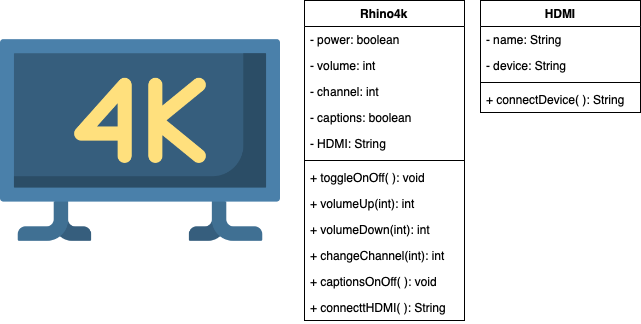

The diagram above was exported from draw.io. Its source (the exported page's mxGraphModel, read from the mxfile embedded in the PNG):
<mxGraphModel dx="681" dy="559" grid="1" gridSize="10" guides="1" tooltips="1" connect="1" arrows="1" fold="1" page="1" pageScale="1" pageWidth="827" pageHeight="1169" math="0" shadow="0">
  <root>
    <mxCell id="0" />
    <mxCell id="1" parent="0" />
    <mxCell id="QLOzmie9fKltjJZMCF4d-1" value="" style="shape=image;verticalLabelPosition=bottom;labelBackgroundColor=#ffffff;verticalAlign=top;aspect=fixed;imageAspect=0;image=data:image/png,(base64 omitted: 14372 chars);" vertex="1" parent="1">
      <mxGeometry x="30" y="80" width="280" height="280" as="geometry" />
    </mxCell>
    <mxCell id="QLOzmie9fKltjJZMCF4d-2" value="Rhino4k" style="swimlane;fontStyle=1;align=center;verticalAlign=top;childLayout=stackLayout;horizontal=1;startSize=26;horizontalStack=0;resizeParent=1;resizeParentMax=0;resizeLast=0;collapsible=1;marginBottom=0;" vertex="1" parent="1">
      <mxGeometry x="334" y="80" width="160" height="320" as="geometry" />
    </mxCell>
    <mxCell id="QLOzmie9fKltjJZMCF4d-3" value="- power: boolean" style="text;strokeColor=none;fillColor=none;align=left;verticalAlign=top;spacingLeft=4;spacingRight=4;overflow=hidden;rotatable=0;points=[[0,0.5],[1,0.5]];portConstraint=eastwest;" vertex="1" parent="QLOzmie9fKltjJZMCF4d-2">
      <mxGeometry y="26" width="160" height="26" as="geometry" />
    </mxCell>
    <mxCell id="QLOzmie9fKltjJZMCF4d-7" value="- volume: int" style="text;strokeColor=none;fillColor=none;align=left;verticalAlign=top;spacingLeft=4;spacingRight=4;overflow=hidden;rotatable=0;points=[[0,0.5],[1,0.5]];portConstraint=eastwest;" vertex="1" parent="QLOzmie9fKltjJZMCF4d-2">
      <mxGeometry y="52" width="160" height="26" as="geometry" />
    </mxCell>
    <mxCell id="QLOzmie9fKltjJZMCF4d-8" value="- channel: int" style="text;strokeColor=none;fillColor=none;align=left;verticalAlign=top;spacingLeft=4;spacingRight=4;overflow=hidden;rotatable=0;points=[[0,0.5],[1,0.5]];portConstraint=eastwest;" vertex="1" parent="QLOzmie9fKltjJZMCF4d-2">
      <mxGeometry y="78" width="160" height="26" as="geometry" />
    </mxCell>
    <mxCell id="QLOzmie9fKltjJZMCF4d-11" value="- captions: boolean" style="text;strokeColor=none;fillColor=none;align=left;verticalAlign=top;spacingLeft=4;spacingRight=4;overflow=hidden;rotatable=0;points=[[0,0.5],[1,0.5]];portConstraint=eastwest;" vertex="1" parent="QLOzmie9fKltjJZMCF4d-2">
      <mxGeometry y="104" width="160" height="26" as="geometry" />
    </mxCell>
    <mxCell id="QLOzmie9fKltjJZMCF4d-12" value="- HDMI: String" style="text;strokeColor=none;fillColor=none;align=left;verticalAlign=top;spacingLeft=4;spacingRight=4;overflow=hidden;rotatable=0;points=[[0,0.5],[1,0.5]];portConstraint=eastwest;" vertex="1" parent="QLOzmie9fKltjJZMCF4d-2">
      <mxGeometry y="130" width="160" height="26" as="geometry" />
    </mxCell>
    <mxCell id="QLOzmie9fKltjJZMCF4d-4" value="" style="line;strokeWidth=1;fillColor=none;align=left;verticalAlign=middle;spacingTop=-1;spacingLeft=3;spacingRight=3;rotatable=0;labelPosition=right;points=[];portConstraint=eastwest;" vertex="1" parent="QLOzmie9fKltjJZMCF4d-2">
      <mxGeometry y="156" width="160" height="8" as="geometry" />
    </mxCell>
    <mxCell id="QLOzmie9fKltjJZMCF4d-5" value="+ toggleOnOff( ): void" style="text;strokeColor=none;fillColor=none;align=left;verticalAlign=top;spacingLeft=4;spacingRight=4;overflow=hidden;rotatable=0;points=[[0,0.5],[1,0.5]];portConstraint=eastwest;" vertex="1" parent="QLOzmie9fKltjJZMCF4d-2">
      <mxGeometry y="164" width="160" height="26" as="geometry" />
    </mxCell>
    <mxCell id="QLOzmie9fKltjJZMCF4d-6" value="+ volumeUp(int): int" style="text;strokeColor=none;fillColor=none;align=left;verticalAlign=top;spacingLeft=4;spacingRight=4;overflow=hidden;rotatable=0;points=[[0,0.5],[1,0.5]];portConstraint=eastwest;" vertex="1" parent="QLOzmie9fKltjJZMCF4d-2">
      <mxGeometry y="190" width="160" height="26" as="geometry" />
    </mxCell>
    <mxCell id="QLOzmie9fKltjJZMCF4d-18" value="+ volumeDown(int): int" style="text;strokeColor=none;fillColor=none;align=left;verticalAlign=top;spacingLeft=4;spacingRight=4;overflow=hidden;rotatable=0;points=[[0,0.5],[1,0.5]];portConstraint=eastwest;" vertex="1" parent="QLOzmie9fKltjJZMCF4d-2">
      <mxGeometry y="216" width="160" height="26" as="geometry" />
    </mxCell>
    <mxCell id="QLOzmie9fKltjJZMCF4d-19" value="+ changeChannel(int): int" style="text;strokeColor=none;fillColor=none;align=left;verticalAlign=top;spacingLeft=4;spacingRight=4;overflow=hidden;rotatable=0;points=[[0,0.5],[1,0.5]];portConstraint=eastwest;" vertex="1" parent="QLOzmie9fKltjJZMCF4d-2">
      <mxGeometry y="242" width="160" height="26" as="geometry" />
    </mxCell>
    <mxCell id="QLOzmie9fKltjJZMCF4d-9" value="+ captionsOnOff( ): void" style="text;strokeColor=none;fillColor=none;align=left;verticalAlign=top;spacingLeft=4;spacingRight=4;overflow=hidden;rotatable=0;points=[[0,0.5],[1,0.5]];portConstraint=eastwest;" vertex="1" parent="QLOzmie9fKltjJZMCF4d-2">
      <mxGeometry y="268" width="160" height="26" as="geometry" />
    </mxCell>
    <mxCell id="QLOzmie9fKltjJZMCF4d-10" value="+ connecttHDMI( ): String" style="text;strokeColor=none;fillColor=none;align=left;verticalAlign=top;spacingLeft=4;spacingRight=4;overflow=hidden;rotatable=0;points=[[0,0.5],[1,0.5]];portConstraint=eastwest;" vertex="1" parent="QLOzmie9fKltjJZMCF4d-2">
      <mxGeometry y="294" width="160" height="26" as="geometry" />
    </mxCell>
    <mxCell id="QLOzmie9fKltjJZMCF4d-14" value="HDMI" style="swimlane;fontStyle=1;align=center;verticalAlign=top;childLayout=stackLayout;horizontal=1;startSize=26;horizontalStack=0;resizeParent=1;resizeParentMax=0;resizeLast=0;collapsible=1;marginBottom=0;" vertex="1" parent="1">
      <mxGeometry x="510" y="80" width="160" height="112" as="geometry" />
    </mxCell>
    <mxCell id="QLOzmie9fKltjJZMCF4d-15" value="- name: String" style="text;strokeColor=none;fillColor=none;align=left;verticalAlign=top;spacingLeft=4;spacingRight=4;overflow=hidden;rotatable=0;points=[[0,0.5],[1,0.5]];portConstraint=eastwest;" vertex="1" parent="QLOzmie9fKltjJZMCF4d-14">
      <mxGeometry y="26" width="160" height="26" as="geometry" />
    </mxCell>
    <mxCell id="QLOzmie9fKltjJZMCF4d-20" value="- device: String" style="text;strokeColor=none;fillColor=none;align=left;verticalAlign=top;spacingLeft=4;spacingRight=4;overflow=hidden;rotatable=0;points=[[0,0.5],[1,0.5]];portConstraint=eastwest;" vertex="1" parent="QLOzmie9fKltjJZMCF4d-14">
      <mxGeometry y="52" width="160" height="26" as="geometry" />
    </mxCell>
    <mxCell id="QLOzmie9fKltjJZMCF4d-16" value="" style="line;strokeWidth=1;fillColor=none;align=left;verticalAlign=middle;spacingTop=-1;spacingLeft=3;spacingRight=3;rotatable=0;labelPosition=right;points=[];portConstraint=eastwest;" vertex="1" parent="QLOzmie9fKltjJZMCF4d-14">
      <mxGeometry y="78" width="160" height="8" as="geometry" />
    </mxCell>
    <mxCell id="QLOzmie9fKltjJZMCF4d-17" value="+ connectDevice( ): String" style="text;strokeColor=none;fillColor=none;align=left;verticalAlign=top;spacingLeft=4;spacingRight=4;overflow=hidden;rotatable=0;points=[[0,0.5],[1,0.5]];portConstraint=eastwest;" vertex="1" parent="QLOzmie9fKltjJZMCF4d-14">
      <mxGeometry y="86" width="160" height="26" as="geometry" />
    </mxCell>
  </root>
</mxGraphModel>